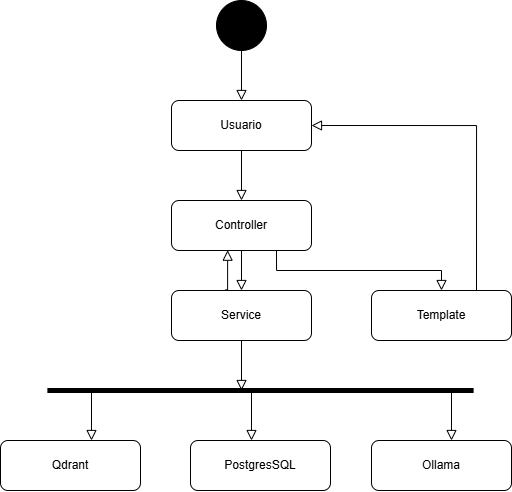

The diagram above was exported from draw.io. Its source (the exported page's mxGraphModel, read from the mxfile embedded in the PNG):
<mxGraphModel dx="1524" dy="1758" grid="1" gridSize="10" guides="1" tooltips="1" connect="1" arrows="1" fold="1" page="1" pageScale="1" pageWidth="827" pageHeight="1169" math="0" shadow="0">
  <root>
    <mxCell id="WIyWlLk6GJQsqaUBKTNV-0" />
    <mxCell id="WIyWlLk6GJQsqaUBKTNV-1" parent="WIyWlLk6GJQsqaUBKTNV-0" />
    <mxCell id="U2C89I9ePj9FK1H-mvSn-2" parent="WIyWlLk6GJQsqaUBKTNV-1" style="rounded=1;whiteSpace=wrap;html=1;fontSize=12;glass=0;strokeWidth=1;shadow=0;" value="Controller" vertex="1">
      <mxGeometry height="50" width="140" x="160" y="-90" as="geometry" />
    </mxCell>
    <mxCell id="U2C89I9ePj9FK1H-mvSn-4" parent="WIyWlLk6GJQsqaUBKTNV-1" style="rounded=1;whiteSpace=wrap;html=1;fontSize=12;glass=0;strokeWidth=1;shadow=0;" value="Usuario" vertex="1">
      <mxGeometry height="50" width="140" x="160" y="-190" as="geometry" />
    </mxCell>
    <mxCell id="U2C89I9ePj9FK1H-mvSn-5" parent="WIyWlLk6GJQsqaUBKTNV-1" style="rounded=1;whiteSpace=wrap;html=1;fontSize=12;glass=0;strokeWidth=1;shadow=0;" value="Service" vertex="1">
      <mxGeometry height="50" width="140" x="160" as="geometry" />
    </mxCell>
    <mxCell id="U2C89I9ePj9FK1H-mvSn-6" edge="1" parent="WIyWlLk6GJQsqaUBKTNV-1" style="endArrow=none;html=1;rounded=0;strokeWidth=5;" value="">
      <mxGeometry height="50" relative="1" width="50" as="geometry">
        <mxPoint x="35.870000000000005" y="100" as="sourcePoint" />
        <mxPoint x="462.12" y="100" as="targetPoint" />
      </mxGeometry>
    </mxCell>
    <mxCell id="U2C89I9ePj9FK1H-mvSn-7" edge="1" parent="WIyWlLk6GJQsqaUBKTNV-1" source="U2C89I9ePj9FK1H-mvSn-20" style="rounded=0;html=1;jettySize=auto;orthogonalLoop=1;fontSize=11;endArrow=block;endFill=0;endSize=8;strokeWidth=1;shadow=0;labelBackgroundColor=none;edgeStyle=orthogonalEdgeStyle;exitX=0.5;exitY=1;exitDx=0;exitDy=0;entryX=0.5;entryY=0;entryDx=0;entryDy=0;" target="U2C89I9ePj9FK1H-mvSn-4" value="">
      <mxGeometry relative="1" as="geometry">
        <mxPoint x="274" y="-250" as="sourcePoint" />
        <mxPoint x="274" y="-200" as="targetPoint" />
      </mxGeometry>
    </mxCell>
    <mxCell id="U2C89I9ePj9FK1H-mvSn-10" parent="WIyWlLk6GJQsqaUBKTNV-1" style="rounded=1;whiteSpace=wrap;html=1;fontSize=12;glass=0;strokeWidth=1;shadow=0;" value="Qdrant" vertex="1">
      <mxGeometry height="50" width="140" x="-11" y="150" as="geometry" />
    </mxCell>
    <mxCell id="U2C89I9ePj9FK1H-mvSn-11" parent="WIyWlLk6GJQsqaUBKTNV-1" style="rounded=1;whiteSpace=wrap;html=1;fontSize=12;glass=0;strokeWidth=1;shadow=0;" value="PostgresSQL" vertex="1">
      <mxGeometry height="50" width="140" x="179" y="150" as="geometry" />
    </mxCell>
    <mxCell id="U2C89I9ePj9FK1H-mvSn-20" parent="WIyWlLk6GJQsqaUBKTNV-1" style="ellipse;shape=doubleEllipse;whiteSpace=wrap;html=1;aspect=fixed;fillColor=#000000;" value="" vertex="1">
      <mxGeometry height="50" width="50" x="205" y="-290" as="geometry" />
    </mxCell>
    <mxCell id="U2C89I9ePj9FK1H-mvSn-21" edge="1" parent="WIyWlLk6GJQsqaUBKTNV-1" source="U2C89I9ePj9FK1H-mvSn-4" style="rounded=0;html=1;jettySize=auto;orthogonalLoop=1;fontSize=11;endArrow=block;endFill=0;endSize=8;strokeWidth=1;shadow=0;labelBackgroundColor=none;edgeStyle=orthogonalEdgeStyle;exitX=0.5;exitY=1;exitDx=0;exitDy=0;entryX=0.5;entryY=0;entryDx=0;entryDy=0;" target="U2C89I9ePj9FK1H-mvSn-2" value="">
      <mxGeometry relative="1" as="geometry">
        <Array as="points">
          <mxPoint x="230" y="-100" />
          <mxPoint x="230" y="-100" />
        </Array>
        <mxPoint x="370" y="-200" as="sourcePoint" />
        <mxPoint x="370" y="-120" as="targetPoint" />
      </mxGeometry>
    </mxCell>
    <mxCell id="U2C89I9ePj9FK1H-mvSn-23" edge="1" parent="WIyWlLk6GJQsqaUBKTNV-1" source="U2C89I9ePj9FK1H-mvSn-2" style="rounded=0;html=1;jettySize=auto;orthogonalLoop=1;fontSize=11;endArrow=block;endFill=0;endSize=8;strokeWidth=1;shadow=0;labelBackgroundColor=none;edgeStyle=orthogonalEdgeStyle;entryX=0.5;entryY=0;entryDx=0;entryDy=0;exitX=0.5;exitY=1;exitDx=0;exitDy=0;" target="U2C89I9ePj9FK1H-mvSn-5" value="">
      <mxGeometry relative="1" as="geometry">
        <Array as="points" />
        <mxPoint x="230" y="-40" as="sourcePoint" />
        <mxPoint x="230" y="-70" as="targetPoint" />
      </mxGeometry>
    </mxCell>
    <mxCell id="U2C89I9ePj9FK1H-mvSn-24" edge="1" parent="WIyWlLk6GJQsqaUBKTNV-1" source="U2C89I9ePj9FK1H-mvSn-5" style="rounded=0;html=1;jettySize=auto;orthogonalLoop=1;fontSize=11;endArrow=block;endFill=0;endSize=8;strokeWidth=1;shadow=0;labelBackgroundColor=none;edgeStyle=orthogonalEdgeStyle;exitX=0.5;exitY=1;exitDx=0;exitDy=0;" value="">
      <mxGeometry relative="1" as="geometry">
        <Array as="points" />
        <mxPoint x="230" y="50" as="sourcePoint" />
        <mxPoint x="230" y="100" as="targetPoint" />
      </mxGeometry>
    </mxCell>
    <mxCell id="U2C89I9ePj9FK1H-mvSn-25" edge="1" parent="WIyWlLk6GJQsqaUBKTNV-1" style="rounded=0;html=1;jettySize=auto;orthogonalLoop=1;fontSize=11;endArrow=block;endFill=0;endSize=8;strokeWidth=1;shadow=0;labelBackgroundColor=none;edgeStyle=orthogonalEdgeStyle;entryX=0.75;entryY=0;entryDx=0;entryDy=0;" value="">
      <mxGeometry relative="1" as="geometry">
        <Array as="points" />
        <mxPoint x="80" y="100" as="sourcePoint" />
        <mxPoint x="80" y="150" as="targetPoint" />
      </mxGeometry>
    </mxCell>
    <mxCell id="U2C89I9ePj9FK1H-mvSn-26" edge="1" parent="WIyWlLk6GJQsqaUBKTNV-1" style="rounded=0;html=1;jettySize=auto;orthogonalLoop=1;fontSize=11;endArrow=block;endFill=0;endSize=8;strokeWidth=1;shadow=0;labelBackgroundColor=none;edgeStyle=orthogonalEdgeStyle;entryX=0.25;entryY=0;entryDx=0;entryDy=0;" value="">
      <mxGeometry relative="1" as="geometry">
        <Array as="points" />
        <mxPoint x="240" y="100" as="sourcePoint" />
        <mxPoint x="240" y="150" as="targetPoint" />
      </mxGeometry>
    </mxCell>
    <mxCell id="njxnd9kpmKPiHvc4ZafJ-0" parent="WIyWlLk6GJQsqaUBKTNV-1" style="rounded=1;whiteSpace=wrap;html=1;fontSize=12;glass=0;strokeWidth=1;shadow=0;" value="Ollama" vertex="1">
      <mxGeometry height="50" width="140" x="360" y="150" as="geometry" />
    </mxCell>
    <mxCell id="njxnd9kpmKPiHvc4ZafJ-1" parent="WIyWlLk6GJQsqaUBKTNV-1" style="rounded=1;whiteSpace=wrap;html=1;fontSize=12;glass=0;strokeWidth=1;shadow=0;" value="Template" vertex="1">
      <mxGeometry height="50" width="140" x="360" as="geometry" />
    </mxCell>
    <mxCell id="njxnd9kpmKPiHvc4ZafJ-2" edge="1" parent="WIyWlLk6GJQsqaUBKTNV-1" style="rounded=0;html=1;jettySize=auto;orthogonalLoop=1;fontSize=11;endArrow=block;endFill=0;endSize=8;strokeWidth=1;shadow=0;labelBackgroundColor=none;edgeStyle=orthogonalEdgeStyle;entryX=0.25;entryY=0;entryDx=0;entryDy=0;" value="">
      <mxGeometry relative="1" as="geometry">
        <Array as="points" />
        <mxPoint x="440" y="100" as="sourcePoint" />
        <mxPoint x="440" y="150" as="targetPoint" />
      </mxGeometry>
    </mxCell>
    <mxCell id="njxnd9kpmKPiHvc4ZafJ-3" edge="1" parent="WIyWlLk6GJQsqaUBKTNV-1" source="U2C89I9ePj9FK1H-mvSn-2" style="rounded=0;html=1;jettySize=auto;orthogonalLoop=1;fontSize=11;endArrow=block;endFill=0;endSize=8;strokeWidth=1;shadow=0;labelBackgroundColor=none;edgeStyle=orthogonalEdgeStyle;entryX=0.5;entryY=0;entryDx=0;entryDy=0;exitX=0.75;exitY=1;exitDx=0;exitDy=0;" target="njxnd9kpmKPiHvc4ZafJ-1" value="">
      <mxGeometry relative="1" as="geometry">
        <Array as="points" />
        <mxPoint x="330" y="-40" as="sourcePoint" />
        <mxPoint x="330" as="targetPoint" />
      </mxGeometry>
    </mxCell>
    <mxCell id="njxnd9kpmKPiHvc4ZafJ-4" edge="1" parent="WIyWlLk6GJQsqaUBKTNV-1" source="njxnd9kpmKPiHvc4ZafJ-1" style="rounded=0;html=1;jettySize=auto;orthogonalLoop=1;fontSize=11;endArrow=block;endFill=0;endSize=8;strokeWidth=1;shadow=0;labelBackgroundColor=none;edgeStyle=orthogonalEdgeStyle;entryX=1;entryY=0.5;entryDx=0;entryDy=0;exitX=0.75;exitY=0;exitDx=0;exitDy=0;" target="U2C89I9ePj9FK1H-mvSn-4" value="">
      <mxGeometry relative="1" as="geometry">
        <Array as="points" />
        <mxPoint x="200" y="40" as="sourcePoint" />
        <mxPoint x="200" y="80" as="targetPoint" />
      </mxGeometry>
    </mxCell>
    <mxCell id="njxnd9kpmKPiHvc4ZafJ-5" edge="1" parent="WIyWlLk6GJQsqaUBKTNV-1" source="U2C89I9ePj9FK1H-mvSn-5" style="rounded=0;html=1;jettySize=auto;orthogonalLoop=1;fontSize=11;endArrow=block;endFill=0;endSize=8;strokeWidth=1;shadow=0;labelBackgroundColor=none;edgeStyle=orthogonalEdgeStyle;entryX=0.401;entryY=0.994;entryDx=0;entryDy=0;exitX=0.385;exitY=-0.013;exitDx=0;exitDy=0;entryPerimeter=0;exitPerimeter=0;" target="U2C89I9ePj9FK1H-mvSn-2" value="">
      <mxGeometry relative="1" as="geometry">
        <Array as="points">
          <mxPoint x="216" y="-1" />
        </Array>
        <mxPoint x="220" y="30" as="sourcePoint" />
        <mxPoint x="220" y="70" as="targetPoint" />
      </mxGeometry>
    </mxCell>
  </root>
</mxGraphModel>